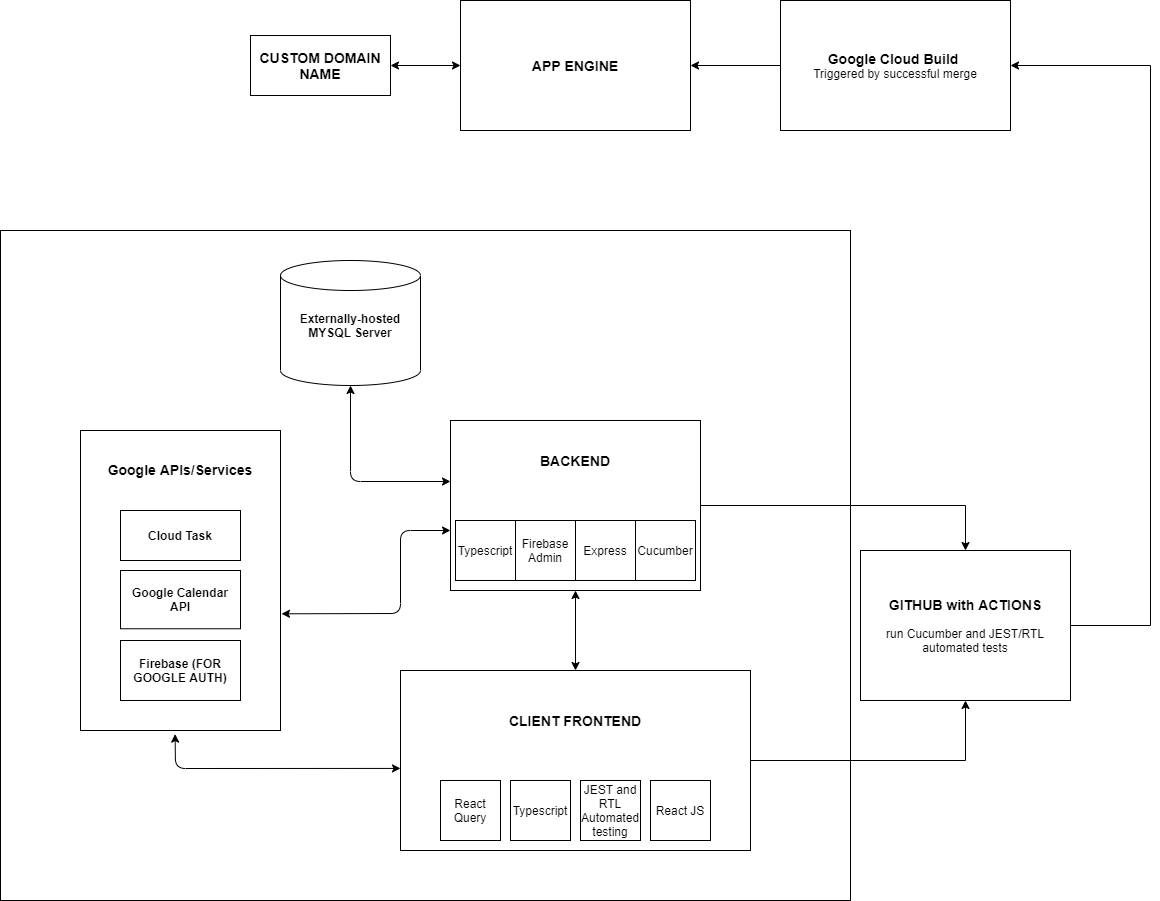

The diagram above was exported from draw.io. Its source (the exported page's mxGraphModel, read from the mxfile embedded in the PNG):
<mxGraphModel dx="2579" dy="993" grid="1" gridSize="10" guides="1" tooltips="1" connect="1" arrows="1" fold="1" page="1" pageScale="1" pageWidth="850" pageHeight="1100" background="#ffffff" math="0" shadow="0">
  <root>
    <mxCell id="0" />
    <mxCell id="1" parent="0" />
    <mxCell id="YUwXEVcKEq192IMXhRga-72" value="" style="rounded=0;whiteSpace=wrap;html=1;" parent="1" vertex="1">
      <mxGeometry x="-400" y="240" width="850" height="670" as="geometry" />
    </mxCell>
    <mxCell id="YUwXEVcKEq192IMXhRga-8" value="" style="group" parent="1" vertex="1" connectable="0">
      <mxGeometry y="680" width="350" height="180" as="geometry" />
    </mxCell>
    <mxCell id="YUwXEVcKEq192IMXhRga-1" value="" style="rounded=0;whiteSpace=wrap;html=1;" parent="YUwXEVcKEq192IMXhRga-8" vertex="1">
      <mxGeometry width="350" height="180" as="geometry" />
    </mxCell>
    <mxCell id="YUwXEVcKEq192IMXhRga-3" value="React Query" style="whiteSpace=wrap;html=1;aspect=fixed;" parent="YUwXEVcKEq192IMXhRga-8" vertex="1">
      <mxGeometry x="40" y="110" width="60" height="60" as="geometry" />
    </mxCell>
    <mxCell id="YUwXEVcKEq192IMXhRga-4" value="Typescript" style="whiteSpace=wrap;html=1;aspect=fixed;" parent="YUwXEVcKEq192IMXhRga-8" vertex="1">
      <mxGeometry x="110" y="110" width="60" height="60" as="geometry" />
    </mxCell>
    <mxCell id="YUwXEVcKEq192IMXhRga-5" value="JEST and RTL Automated testing" style="whiteSpace=wrap;html=1;aspect=fixed;" parent="YUwXEVcKEq192IMXhRga-8" vertex="1">
      <mxGeometry x="180" y="110" width="60" height="60" as="geometry" />
    </mxCell>
    <mxCell id="YUwXEVcKEq192IMXhRga-6" value="React JS" style="whiteSpace=wrap;html=1;aspect=fixed;" parent="YUwXEVcKEq192IMXhRga-8" vertex="1">
      <mxGeometry x="250" y="110" width="60" height="60" as="geometry" />
    </mxCell>
    <mxCell id="YUwXEVcKEq192IMXhRga-7" value="&lt;b&gt;&lt;font style=&quot;font-size: 14px&quot;&gt;CLIENT FRONTEND&lt;/font&gt;&lt;/b&gt;" style="text;html=1;strokeColor=none;fillColor=none;align=center;verticalAlign=middle;whiteSpace=wrap;rounded=0;" parent="YUwXEVcKEq192IMXhRga-8" vertex="1">
      <mxGeometry x="90" y="40" width="170" height="20" as="geometry" />
    </mxCell>
    <mxCell id="YUwXEVcKEq192IMXhRga-11" value="" style="endArrow=classic;startArrow=classic;html=1;entryX=0.5;entryY=1;entryDx=0;entryDy=0;exitX=0.5;exitY=0;exitDx=0;exitDy=0;" parent="1" source="YUwXEVcKEq192IMXhRga-1" target="YUwXEVcKEq192IMXhRga-10" edge="1">
      <mxGeometry width="50" height="50" relative="1" as="geometry">
        <mxPoint x="260" y="650" as="sourcePoint" />
        <mxPoint x="310" y="600" as="targetPoint" />
      </mxGeometry>
    </mxCell>
    <mxCell id="YUwXEVcKEq192IMXhRga-20" value="" style="group" parent="1" vertex="1" connectable="0">
      <mxGeometry x="50" y="430" width="250" height="170" as="geometry" />
    </mxCell>
    <mxCell id="YUwXEVcKEq192IMXhRga-10" value="" style="rounded=0;whiteSpace=wrap;html=1;" parent="YUwXEVcKEq192IMXhRga-20" vertex="1">
      <mxGeometry width="250" height="170" as="geometry" />
    </mxCell>
    <mxCell id="YUwXEVcKEq192IMXhRga-12" value="&lt;b&gt;&lt;font style=&quot;font-size: 14px&quot;&gt;BACKEND&lt;/font&gt;&lt;/b&gt;" style="text;html=1;strokeColor=none;fillColor=none;align=center;verticalAlign=middle;whiteSpace=wrap;rounded=0;" parent="YUwXEVcKEq192IMXhRga-20" vertex="1">
      <mxGeometry x="40" y="30" width="170" height="20" as="geometry" />
    </mxCell>
    <mxCell id="YUwXEVcKEq192IMXhRga-13" value="Typescript" style="whiteSpace=wrap;html=1;aspect=fixed;" parent="YUwXEVcKEq192IMXhRga-20" vertex="1">
      <mxGeometry x="5" y="100" width="60" height="60" as="geometry" />
    </mxCell>
    <mxCell id="YUwXEVcKEq192IMXhRga-14" value="Express" style="whiteSpace=wrap;html=1;aspect=fixed;" parent="YUwXEVcKEq192IMXhRga-20" vertex="1">
      <mxGeometry x="125" y="100" width="60" height="60" as="geometry" />
    </mxCell>
    <mxCell id="YUwXEVcKEq192IMXhRga-24" value="Firebase Admin" style="whiteSpace=wrap;html=1;aspect=fixed;" parent="YUwXEVcKEq192IMXhRga-20" vertex="1">
      <mxGeometry x="65" y="100" width="60" height="60" as="geometry" />
    </mxCell>
    <mxCell id="YUwXEVcKEq192IMXhRga-29" value="Cucumber" style="whiteSpace=wrap;html=1;aspect=fixed;" parent="YUwXEVcKEq192IMXhRga-20" vertex="1">
      <mxGeometry x="185" y="100" width="60" height="60" as="geometry" />
    </mxCell>
    <mxCell id="YUwXEVcKEq192IMXhRga-26" value="" style="endArrow=classic;startArrow=classic;html=1;exitX=0.5;exitY=1;exitDx=0;exitDy=0;exitPerimeter=0;" parent="1" source="YUwXEVcKEq192IMXhRga-62" edge="1">
      <mxGeometry width="50" height="50" relative="1" as="geometry">
        <mxPoint x="-15.000000000000227" y="390" as="sourcePoint" />
        <mxPoint x="50" y="491" as="targetPoint" />
        <Array as="points">
          <mxPoint x="-50" y="491" />
        </Array>
      </mxGeometry>
    </mxCell>
    <mxCell id="YUwXEVcKEq192IMXhRga-31" style="edgeStyle=orthogonalEdgeStyle;rounded=0;orthogonalLoop=1;jettySize=auto;html=1;exitX=1;exitY=0.5;exitDx=0;exitDy=0;entryX=0.5;entryY=0;entryDx=0;entryDy=0;" parent="1" source="YUwXEVcKEq192IMXhRga-10" target="YUwXEVcKEq192IMXhRga-36" edge="1">
      <mxGeometry relative="1" as="geometry">
        <mxPoint x="480" y="514" as="targetPoint" />
      </mxGeometry>
    </mxCell>
    <mxCell id="YUwXEVcKEq192IMXhRga-33" style="edgeStyle=orthogonalEdgeStyle;rounded=0;orthogonalLoop=1;jettySize=auto;html=1;exitX=1;exitY=0.5;exitDx=0;exitDy=0;entryX=0.5;entryY=1;entryDx=0;entryDy=0;" parent="1" source="YUwXEVcKEq192IMXhRga-1" target="YUwXEVcKEq192IMXhRga-36" edge="1">
      <mxGeometry relative="1" as="geometry">
        <mxPoint x="480" y="770" as="targetPoint" />
      </mxGeometry>
    </mxCell>
    <mxCell id="YUwXEVcKEq192IMXhRga-40" style="edgeStyle=orthogonalEdgeStyle;rounded=0;orthogonalLoop=1;jettySize=auto;html=1;entryX=1;entryY=0.5;entryDx=0;entryDy=0;" parent="1" source="YUwXEVcKEq192IMXhRga-36" target="YUwXEVcKEq192IMXhRga-37" edge="1">
      <mxGeometry relative="1" as="geometry">
        <mxPoint x="610" y="190" as="targetPoint" />
        <Array as="points">
          <mxPoint x="750" y="635" />
          <mxPoint x="750" y="75" />
        </Array>
      </mxGeometry>
    </mxCell>
    <mxCell id="YUwXEVcKEq192IMXhRga-36" value="&lt;b&gt;&lt;font style=&quot;font-size: 14px&quot;&gt;GITHUB with ACTIONS&lt;/font&gt;&lt;br&gt;&lt;/b&gt;&lt;br&gt;run Cucumber and JEST/RTL automated tests" style="rounded=0;whiteSpace=wrap;html=1;" parent="1" vertex="1">
      <mxGeometry x="460" y="560" width="210" height="150" as="geometry" />
    </mxCell>
    <mxCell id="YUwXEVcKEq192IMXhRga-37" value="&lt;b&gt;&lt;font style=&quot;font-size: 14px&quot;&gt;Google Cloud Build &lt;/font&gt;&lt;/b&gt;&lt;br&gt;Triggered by successful merge" style="rounded=0;whiteSpace=wrap;html=1;" parent="1" vertex="1">
      <mxGeometry x="380" y="10" width="230" height="130" as="geometry" />
    </mxCell>
    <mxCell id="YUwXEVcKEq192IMXhRga-41" value="&lt;b&gt;&lt;font style=&quot;font-size: 14px&quot;&gt;APP ENGINE&lt;/font&gt;&lt;/b&gt;" style="rounded=0;whiteSpace=wrap;html=1;" parent="1" vertex="1">
      <mxGeometry x="60" y="10" width="230" height="130" as="geometry" />
    </mxCell>
    <mxCell id="YUwXEVcKEq192IMXhRga-42" value="" style="endArrow=classic;html=1;entryX=1;entryY=0.5;entryDx=0;entryDy=0;exitX=0;exitY=0.5;exitDx=0;exitDy=0;" parent="1" source="YUwXEVcKEq192IMXhRga-37" target="YUwXEVcKEq192IMXhRga-41" edge="1">
      <mxGeometry width="50" height="50" relative="1" as="geometry">
        <mxPoint x="300" y="460" as="sourcePoint" />
        <mxPoint x="350" y="410" as="targetPoint" />
      </mxGeometry>
    </mxCell>
    <mxCell id="YUwXEVcKEq192IMXhRga-45" value="" style="endArrow=classic;startArrow=classic;html=1;entryX=0;entryY=0.544;entryDx=0;entryDy=0;entryPerimeter=0;exitX=0.473;exitY=1.012;exitDx=0;exitDy=0;exitPerimeter=0;" parent="1" source="YUwXEVcKEq192IMXhRga-47" target="YUwXEVcKEq192IMXhRga-1" edge="1">
      <mxGeometry width="50" height="50" relative="1" as="geometry">
        <mxPoint x="-120" y="778" as="sourcePoint" />
        <mxPoint x="20" y="740" as="targetPoint" />
        <Array as="points">
          <mxPoint x="-225" y="778" />
        </Array>
      </mxGeometry>
    </mxCell>
    <mxCell id="YUwXEVcKEq192IMXhRga-52" value="" style="group" parent="1" vertex="1" connectable="0">
      <mxGeometry x="-320" y="440" width="200" height="300" as="geometry" />
    </mxCell>
    <mxCell id="YUwXEVcKEq192IMXhRga-47" value="&#10;&#10;&lt;b style=&quot;color: rgb(0, 0, 0); font-family: helvetica; font-size: 12px; font-style: normal; letter-spacing: normal; text-align: center; text-indent: 0px; text-transform: none; word-spacing: 0px; background-color: rgb(248, 249, 250);&quot;&gt;BACKEND&lt;/b&gt;&#10;&#10;" style="rounded=0;whiteSpace=wrap;html=1;" parent="YUwXEVcKEq192IMXhRga-52" vertex="1">
      <mxGeometry width="200" height="300" as="geometry" />
    </mxCell>
    <mxCell id="YUwXEVcKEq192IMXhRga-51" value="&lt;b&gt;&lt;font style=&quot;font-size: 14px&quot;&gt;Google APIs/Services&lt;/font&gt;&lt;/b&gt;" style="text;html=1;strokeColor=none;fillColor=none;align=center;verticalAlign=middle;whiteSpace=wrap;rounded=0;" parent="YUwXEVcKEq192IMXhRga-52" vertex="1">
      <mxGeometry x="15" y="26.086956521739133" width="170" height="26.086956521739133" as="geometry" />
    </mxCell>
    <mxCell id="n-S9ulTFuMU_3gxYgRTX-2" value="" style="group" vertex="1" connectable="0" parent="YUwXEVcKEq192IMXhRga-52">
      <mxGeometry x="40" y="210.0021739130435" width="120" height="60" as="geometry" />
    </mxCell>
    <mxCell id="YUwXEVcKEq192IMXhRga-21" value="" style="rounded=0;whiteSpace=wrap;html=1;" parent="n-S9ulTFuMU_3gxYgRTX-2" vertex="1">
      <mxGeometry width="120" height="60" as="geometry" />
    </mxCell>
    <mxCell id="YUwXEVcKEq192IMXhRga-22" value="&lt;b&gt;Firebase (FOR GOOGLE AUTH)&lt;/b&gt;" style="text;html=1;strokeColor=none;fillColor=none;align=center;verticalAlign=middle;whiteSpace=wrap;rounded=0;" parent="n-S9ulTFuMU_3gxYgRTX-2" vertex="1">
      <mxGeometry x="5" y="16.95695652173913" width="110" height="26.086956521739133" as="geometry" />
    </mxCell>
    <mxCell id="YUwXEVcKEq192IMXhRga-48" value="" style="group" parent="YUwXEVcKEq192IMXhRga-52" vertex="1" connectable="0">
      <mxGeometry x="40" y="119.99782608695654" width="120" height="78.26086956521739" as="geometry" />
    </mxCell>
    <mxCell id="n-S9ulTFuMU_3gxYgRTX-1" value="" style="group" vertex="1" connectable="0" parent="YUwXEVcKEq192IMXhRga-48">
      <mxGeometry y="20" width="120" height="58.25999999999999" as="geometry" />
    </mxCell>
    <mxCell id="YUwXEVcKEq192IMXhRga-49" value="" style="rounded=0;whiteSpace=wrap;html=1;" parent="n-S9ulTFuMU_3gxYgRTX-1" vertex="1">
      <mxGeometry width="120" height="58.26" as="geometry" />
    </mxCell>
    <mxCell id="YUwXEVcKEq192IMXhRga-50" value="&lt;b&gt;Google Calendar API&lt;/b&gt;" style="text;html=1;strokeColor=none;fillColor=none;align=center;verticalAlign=middle;whiteSpace=wrap;rounded=0;" parent="n-S9ulTFuMU_3gxYgRTX-1" vertex="1">
      <mxGeometry x="5" y="16.086956521739133" width="110" height="26.086956521739133" as="geometry" />
    </mxCell>
    <mxCell id="n-S9ulTFuMU_3gxYgRTX-3" value="" style="group" vertex="1" connectable="0" parent="YUwXEVcKEq192IMXhRga-48">
      <mxGeometry x="17.5" y="-36.080000000000005" width="85" height="22.17" as="geometry" />
    </mxCell>
    <mxCell id="n-S9ulTFuMU_3gxYgRTX-4" value="" style="group" vertex="1" connectable="0" parent="n-S9ulTFuMU_3gxYgRTX-3">
      <mxGeometry y="5.6656666666666675" width="85" height="16.504087000000002" as="geometry" />
    </mxCell>
    <mxCell id="n-S9ulTFuMU_3gxYgRTX-6" value="&lt;b&gt;Task Queue&lt;/b&gt;" style="text;html=1;strokeColor=none;fillColor=none;align=center;verticalAlign=middle;whiteSpace=wrap;rounded=0;" vertex="1" parent="n-S9ulTFuMU_3gxYgRTX-4">
      <mxGeometry x="3.541666666666667" y="4.558028833333333" width="77.91666666666667" height="6.773304500000002" as="geometry" />
    </mxCell>
    <mxCell id="n-S9ulTFuMU_3gxYgRTX-5" value="" style="rounded=0;whiteSpace=wrap;html=1;" vertex="1" parent="YUwXEVcKEq192IMXhRga-52">
      <mxGeometry x="40" y="79.9978260869566" width="120" height="50" as="geometry" />
    </mxCell>
    <mxCell id="n-S9ulTFuMU_3gxYgRTX-9" value="&lt;b&gt;Cloud Task&lt;/b&gt;" style="text;html=1;strokeColor=none;fillColor=none;align=center;verticalAlign=middle;whiteSpace=wrap;rounded=0;" vertex="1" parent="YUwXEVcKEq192IMXhRga-52">
      <mxGeometry x="45" y="91.95478260869577" width="110" height="26.086956521739133" as="geometry" />
    </mxCell>
    <mxCell id="YUwXEVcKEq192IMXhRga-55" value="" style="endArrow=classic;startArrow=classic;html=1;entryX=0;entryY=0.647;entryDx=0;entryDy=0;entryPerimeter=0;exitX=1.005;exitY=0.611;exitDx=0;exitDy=0;exitPerimeter=0;" parent="1" source="YUwXEVcKEq192IMXhRga-47" target="YUwXEVcKEq192IMXhRga-10" edge="1">
      <mxGeometry width="50" height="50" relative="1" as="geometry">
        <mxPoint x="-110" y="620" as="sourcePoint" />
        <mxPoint x="80" y="550" as="targetPoint" />
        <Array as="points">
          <mxPoint y="623" />
          <mxPoint y="540" />
        </Array>
      </mxGeometry>
    </mxCell>
    <mxCell id="YUwXEVcKEq192IMXhRga-59" value="&lt;span style=&quot;font-size: 14px&quot;&gt;&lt;b&gt;CUSTOM DOMAIN NAME&lt;/b&gt;&lt;/span&gt;" style="rounded=0;whiteSpace=wrap;html=1;" parent="1" vertex="1">
      <mxGeometry x="-150" y="45" width="140" height="60" as="geometry" />
    </mxCell>
    <mxCell id="YUwXEVcKEq192IMXhRga-62" value="" style="shape=cylinder3;whiteSpace=wrap;html=1;boundedLbl=1;backgroundOutline=1;size=15;" parent="1" vertex="1">
      <mxGeometry x="-120" y="270" width="140" height="125" as="geometry" />
    </mxCell>
    <mxCell id="YUwXEVcKEq192IMXhRga-63" value="&lt;b&gt;Externally-hosted MYSQL Server&lt;/b&gt;" style="text;html=1;strokeColor=none;fillColor=none;align=center;verticalAlign=middle;whiteSpace=wrap;rounded=0;" parent="1" vertex="1">
      <mxGeometry x="-110" y="320" width="120" height="30" as="geometry" />
    </mxCell>
    <mxCell id="YUwXEVcKEq192IMXhRga-70" value="" style="endArrow=classic;startArrow=classic;html=1;entryX=0;entryY=0.5;entryDx=0;entryDy=0;" parent="1" source="YUwXEVcKEq192IMXhRga-59" target="YUwXEVcKEq192IMXhRga-41" edge="1">
      <mxGeometry width="50" height="50" relative="1" as="geometry">
        <mxPoint x="140" y="350" as="sourcePoint" />
        <mxPoint x="58" y="181" as="targetPoint" />
      </mxGeometry>
    </mxCell>
  </root>
</mxGraphModel>